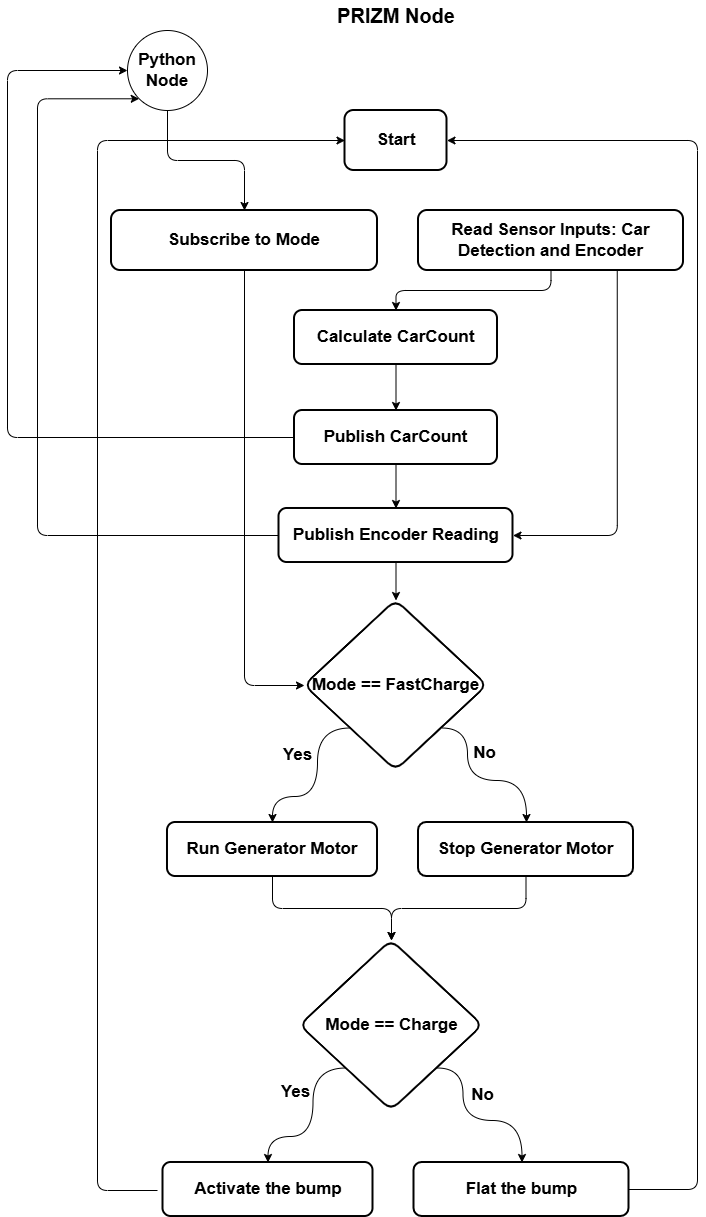

The diagram above was exported from draw.io. Its source (the exported page's mxGraphModel, read from the mxfile embedded in the PNG):
<mxGraphModel dx="1880" dy="2256" grid="1" gridSize="10" guides="1" tooltips="1" connect="1" arrows="1" fold="1" page="1" pageScale="1" pageWidth="850" pageHeight="1100" background="#ffffff" math="0" shadow="0" adaptiveColors="auto">
  <root>
    <mxCell id="0" />
    <mxCell id="1" parent="0" />
    <mxCell id="998qaRwXY0Y3liAtPByW-1" value="Start" style="whiteSpace=wrap;strokeWidth=2;fontSize=17;rounded=1;fontStyle=1;" vertex="1" parent="1">
      <mxGeometry x="980.5000122070312" y="-805" width="102" height="60" as="geometry" />
    </mxCell>
    <mxCell id="998qaRwXY0Y3liAtPByW-2" style="edgeStyle=orthogonalEdgeStyle;rounded=1;orthogonalLoop=1;jettySize=auto;html=1;entryX=0.5;entryY=0;entryDx=0;entryDy=0;fontStyle=1;fontSize=17;" edge="1" parent="1" source="998qaRwXY0Y3liAtPByW-4" target="998qaRwXY0Y3liAtPByW-6">
      <mxGeometry relative="1" as="geometry" />
    </mxCell>
    <mxCell id="998qaRwXY0Y3liAtPByW-3" style="edgeStyle=orthogonalEdgeStyle;rounded=1;orthogonalLoop=1;jettySize=auto;html=1;exitX=0.75;exitY=1;exitDx=0;exitDy=0;entryX=1;entryY=0.5;entryDx=0;entryDy=0;fontStyle=1;fontSize=17;" edge="1" parent="1" source="998qaRwXY0Y3liAtPByW-4" target="998qaRwXY0Y3liAtPByW-9">
      <mxGeometry relative="1" as="geometry" />
    </mxCell>
    <mxCell id="998qaRwXY0Y3liAtPByW-4" value="Read Sensor Inputs: Car Detection and Encoder" style="whiteSpace=wrap;strokeWidth=2;rounded=1;fontStyle=1;fontSize=17;" vertex="1" parent="1">
      <mxGeometry x="1054" y="-705" width="265" height="60" as="geometry" />
    </mxCell>
    <mxCell id="998qaRwXY0Y3liAtPByW-5" style="edgeStyle=orthogonalEdgeStyle;rounded=1;orthogonalLoop=1;jettySize=auto;html=1;exitX=0.5;exitY=1;exitDx=0;exitDy=0;entryX=0.5;entryY=0;entryDx=0;entryDy=0;fontStyle=1;fontSize=17;" edge="1" parent="1" source="998qaRwXY0Y3liAtPByW-6" target="998qaRwXY0Y3liAtPByW-25">
      <mxGeometry relative="1" as="geometry" />
    </mxCell>
    <mxCell id="998qaRwXY0Y3liAtPByW-6" value="Calculate CarCount" style="whiteSpace=wrap;strokeWidth=2;rounded=1;fontStyle=1;fontSize=17;" vertex="1" parent="1">
      <mxGeometry x="930.0000122070312" y="-605" width="203" height="54" as="geometry" />
    </mxCell>
    <mxCell id="998qaRwXY0Y3liAtPByW-7" style="edgeStyle=orthogonalEdgeStyle;rounded=1;orthogonalLoop=1;jettySize=auto;html=1;entryX=0;entryY=1;entryDx=0;entryDy=0;fontStyle=1;fontSize=17;" edge="1" parent="1" source="998qaRwXY0Y3liAtPByW-9" target="998qaRwXY0Y3liAtPByW-27">
      <mxGeometry relative="1" as="geometry">
        <mxPoint x="853.0000122070312" y="-380" as="targetPoint" />
        <Array as="points">
          <mxPoint x="673.0000122070312" y="-380" />
          <mxPoint x="673.0000122070312" y="-817" />
        </Array>
      </mxGeometry>
    </mxCell>
    <mxCell id="998qaRwXY0Y3liAtPByW-8" style="edgeStyle=orthogonalEdgeStyle;rounded=1;orthogonalLoop=1;jettySize=auto;html=1;exitX=0.5;exitY=1;exitDx=0;exitDy=0;entryX=0.5;entryY=0;entryDx=0;entryDy=0;fontStyle=1;fontSize=17;" edge="1" parent="1" source="998qaRwXY0Y3liAtPByW-9" target="998qaRwXY0Y3liAtPByW-14">
      <mxGeometry relative="1" as="geometry" />
    </mxCell>
    <mxCell id="998qaRwXY0Y3liAtPByW-9" value="Publish Encoder Reading" style="whiteSpace=wrap;strokeWidth=2;rounded=1;fontStyle=1;fontSize=17;" vertex="1" parent="1">
      <mxGeometry x="914.5000122070312" y="-407" width="234" height="54" as="geometry" />
    </mxCell>
    <mxCell id="998qaRwXY0Y3liAtPByW-10" style="edgeStyle=orthogonalEdgeStyle;rounded=1;orthogonalLoop=1;jettySize=auto;html=1;exitX=0;exitY=1;exitDx=0;exitDy=0;entryX=0.5;entryY=0;entryDx=0;entryDy=0;curved=1;fontSize=17;fontStyle=1;" edge="1" parent="1" source="998qaRwXY0Y3liAtPByW-14" target="998qaRwXY0Y3liAtPByW-16">
      <mxGeometry relative="1" as="geometry">
        <Array as="points">
          <mxPoint x="953.0000122070312" y="-187" />
          <mxPoint x="953.0000122070312" y="-119" />
          <mxPoint x="908.0000122070312" y="-119" />
        </Array>
      </mxGeometry>
    </mxCell>
    <mxCell id="998qaRwXY0Y3liAtPByW-11" value="&lt;span&gt;Yes&lt;/span&gt;" style="edgeLabel;html=1;align=center;verticalAlign=middle;resizable=0;points=[];rounded=1;labelBackgroundColor=none;fontSize=17;fontStyle=1;" vertex="1" connectable="0" parent="998qaRwXY0Y3liAtPByW-10">
      <mxGeometry x="-0.2645" y="-3" relative="1" as="geometry">
        <mxPoint x="-18" y="-3" as="offset" />
      </mxGeometry>
    </mxCell>
    <mxCell id="998qaRwXY0Y3liAtPByW-12" style="edgeStyle=orthogonalEdgeStyle;rounded=1;orthogonalLoop=1;jettySize=auto;html=1;exitX=1;exitY=1;exitDx=0;exitDy=0;curved=1;fontSize=17;fontStyle=1;" edge="1" parent="1" source="998qaRwXY0Y3liAtPByW-14" target="998qaRwXY0Y3liAtPByW-19">
      <mxGeometry relative="1" as="geometry">
        <Array as="points">
          <mxPoint x="1103.0000122070312" y="-187" />
          <mxPoint x="1103.0000122070312" y="-135" />
          <mxPoint x="1162.0000122070312" y="-135" />
        </Array>
      </mxGeometry>
    </mxCell>
    <mxCell id="998qaRwXY0Y3liAtPByW-13" value="&lt;span&gt;No&lt;/span&gt;" style="edgeLabel;html=1;align=center;verticalAlign=middle;resizable=0;points=[];rounded=1;labelBackgroundColor=none;fontSize=17;fontStyle=1;" vertex="1" connectable="0" parent="998qaRwXY0Y3liAtPByW-12">
      <mxGeometry x="-0.3842" y="-1" relative="1" as="geometry">
        <mxPoint x="17" y="-4" as="offset" />
      </mxGeometry>
    </mxCell>
    <mxCell id="998qaRwXY0Y3liAtPByW-14" value="Mode == FastCharge" style="rhombus;strokeWidth=2;whiteSpace=wrap;rounded=1;fontStyle=1;fontSize=17;" vertex="1" parent="1">
      <mxGeometry x="940.0000122070312" y="-315" width="183" height="170" as="geometry" />
    </mxCell>
    <mxCell id="998qaRwXY0Y3liAtPByW-15" style="edgeStyle=orthogonalEdgeStyle;rounded=1;orthogonalLoop=1;jettySize=auto;html=1;entryX=0;entryY=0.5;entryDx=0;entryDy=0;fontStyle=1;fontSize=17;" edge="1" parent="1" target="998qaRwXY0Y3liAtPByW-1">
      <mxGeometry relative="1" as="geometry">
        <mxPoint x="793.0000122070312" y="275" as="sourcePoint" />
        <Array as="points">
          <mxPoint x="733.0000122070312" y="275" />
          <mxPoint x="733.0000122070312" y="-775" />
        </Array>
      </mxGeometry>
    </mxCell>
    <mxCell id="998qaRwXY0Y3liAtPByW-16" value="Run Generator Motor" style="whiteSpace=wrap;strokeWidth=2;rounded=1;fontStyle=1;fontSize=17;" vertex="1" parent="1">
      <mxGeometry x="803.0000122070312" y="-93" width="210" height="54" as="geometry" />
    </mxCell>
    <mxCell id="998qaRwXY0Y3liAtPByW-17" style="edgeStyle=orthogonalEdgeStyle;rounded=1;orthogonalLoop=1;jettySize=auto;html=1;entryX=1;entryY=0.5;entryDx=0;entryDy=0;fontStyle=1;fontSize=17;exitX=1;exitY=0.5;exitDx=0;exitDy=0;spacing=2;spacingTop=0;" edge="1" parent="1" source="998qaRwXY0Y3liAtPByW-34" target="998qaRwXY0Y3liAtPByW-1">
      <mxGeometry relative="1" as="geometry">
        <Array as="points">
          <mxPoint x="1333.0000122070312" y="274" />
          <mxPoint x="1333.0000122070312" y="-775" />
        </Array>
      </mxGeometry>
    </mxCell>
    <mxCell id="998qaRwXY0Y3liAtPByW-18" style="edgeStyle=orthogonalEdgeStyle;rounded=1;orthogonalLoop=1;jettySize=auto;html=1;fontSize=17;fontStyle=1;" edge="1" parent="1" source="998qaRwXY0Y3liAtPByW-19" target="998qaRwXY0Y3liAtPByW-32">
      <mxGeometry relative="1" as="geometry">
        <mxPoint x="1113.0000122070312" y="15" as="targetPoint" />
      </mxGeometry>
    </mxCell>
    <mxCell id="998qaRwXY0Y3liAtPByW-19" value="Stop Generator Motor" style="whiteSpace=wrap;strokeWidth=2;rounded=1;fontStyle=1;fontSize=17;" vertex="1" parent="1">
      <mxGeometry x="1054.0000122070312" y="-93" width="215" height="54" as="geometry" />
    </mxCell>
    <mxCell id="998qaRwXY0Y3liAtPByW-20" style="edgeStyle=orthogonalEdgeStyle;rounded=1;orthogonalLoop=1;jettySize=auto;html=1;exitX=0.5;exitY=1;exitDx=0;exitDy=0;entryX=0;entryY=0.5;entryDx=0;entryDy=0;fontStyle=1;fontSize=17;" edge="1" parent="1" source="998qaRwXY0Y3liAtPByW-21" target="998qaRwXY0Y3liAtPByW-14">
      <mxGeometry relative="1" as="geometry" />
    </mxCell>
    <mxCell id="998qaRwXY0Y3liAtPByW-21" value="Subscribe to Mode" style="whiteSpace=wrap;strokeWidth=2;rounded=1;fontStyle=1;fontSize=17;" vertex="1" parent="1">
      <mxGeometry x="747" y="-705" width="266" height="60" as="geometry" />
    </mxCell>
    <mxCell id="998qaRwXY0Y3liAtPByW-22" value="&lt;font&gt;PRIZM Node&lt;/font&gt;" style="text;html=1;whiteSpace=wrap;align=center;verticalAlign=middle;rounded=1;fontSize=20;fontStyle=1;shadow=0;labelBackgroundColor=none;" vertex="1" parent="1">
      <mxGeometry x="955.7500122070312" y="-915" width="151.5" height="30" as="geometry" />
    </mxCell>
    <mxCell id="998qaRwXY0Y3liAtPByW-23" style="edgeStyle=orthogonalEdgeStyle;rounded=1;orthogonalLoop=1;jettySize=auto;html=1;entryX=0.5;entryY=0;entryDx=0;entryDy=0;fontStyle=1;fontSize=17;" edge="1" parent="1" source="998qaRwXY0Y3liAtPByW-25" target="998qaRwXY0Y3liAtPByW-9">
      <mxGeometry relative="1" as="geometry" />
    </mxCell>
    <mxCell id="998qaRwXY0Y3liAtPByW-24" style="edgeStyle=orthogonalEdgeStyle;rounded=1;orthogonalLoop=1;jettySize=auto;html=1;exitX=0;exitY=0.5;exitDx=0;exitDy=0;entryX=0;entryY=0.5;entryDx=0;entryDy=0;fontStyle=1;fontSize=17;" edge="1" parent="1" source="998qaRwXY0Y3liAtPByW-25" target="998qaRwXY0Y3liAtPByW-27">
      <mxGeometry relative="1" as="geometry">
        <Array as="points">
          <mxPoint x="643.0000122070312" y="-478" />
          <mxPoint x="643.0000122070312" y="-845" />
        </Array>
      </mxGeometry>
    </mxCell>
    <mxCell id="998qaRwXY0Y3liAtPByW-25" value="Publish CarCount" style="whiteSpace=wrap;strokeWidth=2;rounded=1;fontStyle=1;fontSize=17;" vertex="1" parent="1">
      <mxGeometry x="930.0000122070312" y="-505" width="203" height="54" as="geometry" />
    </mxCell>
    <mxCell id="998qaRwXY0Y3liAtPByW-26" style="edgeStyle=orthogonalEdgeStyle;rounded=1;orthogonalLoop=1;jettySize=auto;html=1;entryX=0.5;entryY=0;entryDx=0;entryDy=0;fontStyle=1;fontSize=17;" edge="1" parent="1" source="998qaRwXY0Y3liAtPByW-27" target="998qaRwXY0Y3liAtPByW-21">
      <mxGeometry relative="1" as="geometry" />
    </mxCell>
    <mxCell id="998qaRwXY0Y3liAtPByW-27" value="Python Node" style="ellipse;whiteSpace=wrap;html=1;rounded=1;fontStyle=1;fontSize=17;" vertex="1" parent="1">
      <mxGeometry x="763.0000122070312" y="-885" width="80" height="80" as="geometry" />
    </mxCell>
    <mxCell id="998qaRwXY0Y3liAtPByW-28" style="edgeStyle=orthogonalEdgeStyle;rounded=1;orthogonalLoop=1;jettySize=auto;html=1;exitX=0;exitY=1;exitDx=0;exitDy=0;entryX=0.5;entryY=0;entryDx=0;entryDy=0;curved=1;fontSize=17;fontStyle=1;" edge="1" parent="1" source="998qaRwXY0Y3liAtPByW-32" target="998qaRwXY0Y3liAtPByW-33">
      <mxGeometry relative="1" as="geometry">
        <Array as="points">
          <mxPoint x="948.5000122070312" y="153" />
          <mxPoint x="948.5000122070312" y="221" />
          <mxPoint x="903.5000122070312" y="221" />
        </Array>
      </mxGeometry>
    </mxCell>
    <mxCell id="998qaRwXY0Y3liAtPByW-29" value="&lt;span&gt;Yes&lt;/span&gt;" style="edgeLabel;html=1;align=center;verticalAlign=middle;resizable=0;points=[];rounded=1;labelBackgroundColor=none;fontSize=17;fontStyle=1;" vertex="1" connectable="0" parent="998qaRwXY0Y3liAtPByW-28">
      <mxGeometry x="-0.2645" y="-3" relative="1" as="geometry">
        <mxPoint x="-15" y="-6" as="offset" />
      </mxGeometry>
    </mxCell>
    <mxCell id="998qaRwXY0Y3liAtPByW-30" style="edgeStyle=orthogonalEdgeStyle;rounded=1;orthogonalLoop=1;jettySize=auto;html=1;exitX=1;exitY=1;exitDx=0;exitDy=0;curved=1;fontSize=17;fontStyle=1;" edge="1" parent="1" source="998qaRwXY0Y3liAtPByW-32" target="998qaRwXY0Y3liAtPByW-34">
      <mxGeometry relative="1" as="geometry">
        <Array as="points">
          <mxPoint x="1098.5000122070312" y="153" />
          <mxPoint x="1098.5000122070312" y="205" />
          <mxPoint x="1157.5000122070312" y="205" />
        </Array>
      </mxGeometry>
    </mxCell>
    <mxCell id="998qaRwXY0Y3liAtPByW-31" value="&lt;span&gt;No&lt;/span&gt;" style="edgeLabel;html=1;align=center;verticalAlign=middle;resizable=0;points=[];rounded=1;labelBackgroundColor=none;fontSize=17;fontStyle=1;" vertex="1" connectable="0" parent="998qaRwXY0Y3liAtPByW-30">
      <mxGeometry x="-0.3842" y="-1" relative="1" as="geometry">
        <mxPoint x="20" y="-2" as="offset" />
      </mxGeometry>
    </mxCell>
    <mxCell id="998qaRwXY0Y3liAtPByW-32" value="Mode == Charge" style="rhombus;strokeWidth=2;whiteSpace=wrap;rounded=1;fontStyle=1;fontSize=17;" vertex="1" parent="1">
      <mxGeometry x="935.5000122070312" y="25" width="183" height="170" as="geometry" />
    </mxCell>
    <mxCell id="998qaRwXY0Y3liAtPByW-33" value="Activate the bump" style="whiteSpace=wrap;strokeWidth=2;rounded=1;fontStyle=1;fontSize=17;" vertex="1" parent="1">
      <mxGeometry x="798.5000122070312" y="247" width="210" height="54" as="geometry" />
    </mxCell>
    <mxCell id="998qaRwXY0Y3liAtPByW-34" value="Flat the bump" style="whiteSpace=wrap;strokeWidth=2;rounded=1;fontStyle=1;fontSize=17;" vertex="1" parent="1">
      <mxGeometry x="1049.5000122070312" y="247" width="215" height="54" as="geometry" />
    </mxCell>
    <mxCell id="998qaRwXY0Y3liAtPByW-35" style="edgeStyle=orthogonalEdgeStyle;rounded=1;orthogonalLoop=1;jettySize=auto;html=1;entryX=0.5;entryY=0;entryDx=0;entryDy=0;fontSize=17;fontStyle=1;" edge="1" parent="1" source="998qaRwXY0Y3liAtPByW-16" target="998qaRwXY0Y3liAtPByW-32">
      <mxGeometry relative="1" as="geometry" />
    </mxCell>
  </root>
</mxGraphModel>